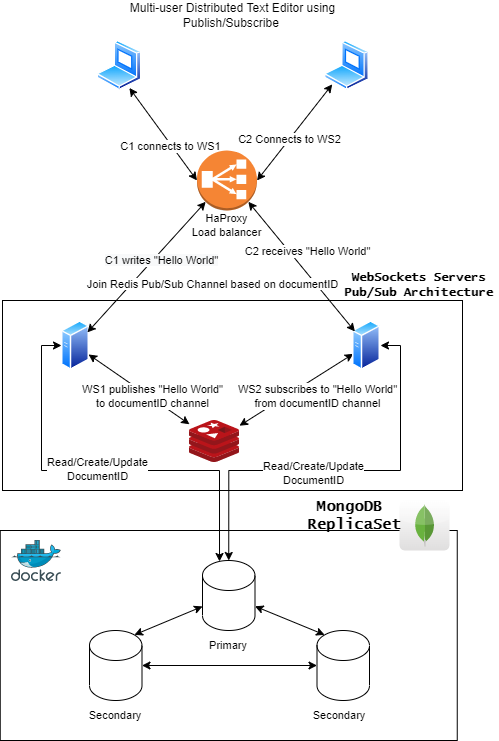

The diagram above was exported from draw.io. Its source (the exported page's mxGraphModel, read from the mxfile embedded in the PNG):
<mxGraphModel dx="1007" dy="644" grid="1" gridSize="10" guides="1" tooltips="1" connect="1" arrows="1" fold="1" page="1" pageScale="1" pageWidth="850" pageHeight="1100" math="0" shadow="0">
  <root>
    <mxCell id="0" />
    <mxCell id="1" parent="0" />
    <mxCell id="kSDzsmxgTj_N8TkI6QgM-19" value="" style="rounded=0;whiteSpace=wrap;html=1;fontSize=11;" parent="1" vertex="1">
      <mxGeometry x="160.75" y="790" width="457" height="210" as="geometry" />
    </mxCell>
    <mxCell id="8jeDCrWK1Eqd4WJG0Ccv-8" style="rounded=0;orthogonalLoop=1;jettySize=auto;html=1;startArrow=classic;startFill=1;entryX=0;entryY=0.5;entryDx=0;entryDy=0;entryPerimeter=0;exitX=0.75;exitY=1;exitDx=0;exitDy=0;" parent="1" source="8jeDCrWK1Eqd4WJG0Ccv-1" target="8jeDCrWK1Eqd4WJG0Ccv-25" edge="1">
      <mxGeometry relative="1" as="geometry">
        <mxPoint x="207.4982449579942" y="297.9967414963186" as="sourcePoint" />
        <mxPoint x="247.5" y="388" as="targetPoint" />
      </mxGeometry>
    </mxCell>
    <mxCell id="kSDzsmxgTj_N8TkI6QgM-12" value="C1 connects to WS1" style="edgeLabel;html=1;align=center;verticalAlign=middle;resizable=0;points=[];" parent="8jeDCrWK1Eqd4WJG0Ccv-8" vertex="1" connectable="0">
      <mxGeometry x="0.2372" y="-1" relative="1" as="geometry">
        <mxPoint as="offset" />
      </mxGeometry>
    </mxCell>
    <mxCell id="8jeDCrWK1Eqd4WJG0Ccv-1" value="" style="aspect=fixed;perimeter=ellipsePerimeter;html=1;align=center;shadow=0;dashed=0;spacingTop=3;image;image=img/lib/active_directory/laptop_client.svg;" parent="1" vertex="1">
      <mxGeometry x="257.5" y="300" width="45" height="50" as="geometry" />
    </mxCell>
    <mxCell id="8jeDCrWK1Eqd4WJG0Ccv-10" style="edgeStyle=none;rounded=0;orthogonalLoop=1;jettySize=auto;html=1;startArrow=classic;startFill=1;entryX=1;entryY=0.5;entryDx=0;entryDy=0;entryPerimeter=0;" parent="1" source="8jeDCrWK1Eqd4WJG0Ccv-3" target="8jeDCrWK1Eqd4WJG0Ccv-25" edge="1">
      <mxGeometry relative="1" as="geometry">
        <mxPoint x="507.5" y="398" as="targetPoint" />
      </mxGeometry>
    </mxCell>
    <mxCell id="kSDzsmxgTj_N8TkI6QgM-13" value="C2 Connects to WS2" style="edgeLabel;html=1;align=center;verticalAlign=middle;resizable=0;points=[];" parent="8jeDCrWK1Eqd4WJG0Ccv-10" vertex="1" connectable="0">
      <mxGeometry x="0.1423" relative="1" as="geometry">
        <mxPoint as="offset" />
      </mxGeometry>
    </mxCell>
    <mxCell id="8jeDCrWK1Eqd4WJG0Ccv-3" value="" style="aspect=fixed;perimeter=ellipsePerimeter;html=1;align=center;shadow=0;dashed=0;spacingTop=3;image;image=img/lib/active_directory/laptop_client.svg;" parent="1" vertex="1">
      <mxGeometry x="485" y="300" width="45" height="50" as="geometry" />
    </mxCell>
    <mxCell id="8jeDCrWK1Eqd4WJG0Ccv-6" value="" style="rounded=0;whiteSpace=wrap;html=1;" parent="1" vertex="1">
      <mxGeometry x="163" y="560" width="460" height="190" as="geometry" />
    </mxCell>
    <mxCell id="kSDzsmxgTj_N8TkI6QgM-3" style="rounded=0;orthogonalLoop=1;jettySize=auto;html=1;startArrow=classic;startFill=1;" parent="1" source="8jeDCrWK1Eqd4WJG0Ccv-7" target="8jeDCrWK1Eqd4WJG0Ccv-38" edge="1">
      <mxGeometry relative="1" as="geometry" />
    </mxCell>
    <mxCell id="kSDzsmxgTj_N8TkI6QgM-4" value="WS1 publishes &quot;Hello World&quot;&lt;br&gt;to documentID channel" style="edgeLabel;html=1;align=center;verticalAlign=middle;resizable=0;points=[];" parent="kSDzsmxgTj_N8TkI6QgM-3" vertex="1" connectable="0">
      <mxGeometry x="0.2311" y="2" relative="1" as="geometry">
        <mxPoint as="offset" />
      </mxGeometry>
    </mxCell>
    <mxCell id="kSDzsmxgTj_N8TkI6QgM-30" style="edgeStyle=orthogonalEdgeStyle;rounded=0;orthogonalLoop=1;jettySize=auto;html=1;fontSize=11;startArrow=classic;startFill=1;exitX=0;exitY=0.5;exitDx=0;exitDy=0;entryX=0.324;entryY=0.014;entryDx=0;entryDy=0;entryPerimeter=0;" parent="1" source="8jeDCrWK1Eqd4WJG0Ccv-7" target="kSDzsmxgTj_N8TkI6QgM-21" edge="1">
      <mxGeometry relative="1" as="geometry">
        <Array as="points">
          <mxPoint x="202" y="605" />
          <mxPoint x="202" y="730" />
          <mxPoint x="380" y="730" />
        </Array>
      </mxGeometry>
    </mxCell>
    <mxCell id="kSDzsmxgTj_N8TkI6QgM-32" value="Read/Create/Update&lt;br&gt;DocumentID" style="edgeLabel;html=1;align=center;verticalAlign=middle;resizable=0;points=[];fontSize=11;" parent="kSDzsmxgTj_N8TkI6QgM-30" vertex="1" connectable="0">
      <mxGeometry x="-0.036" y="2" relative="1" as="geometry">
        <mxPoint as="offset" />
      </mxGeometry>
    </mxCell>
    <mxCell id="8jeDCrWK1Eqd4WJG0Ccv-7" value="" style="aspect=fixed;perimeter=ellipsePerimeter;html=1;align=center;shadow=0;dashed=0;spacingTop=3;image;image=img/lib/active_directory/generic_server.svg;" parent="1" vertex="1">
      <mxGeometry x="222" y="580" width="28.000000000000004" height="50" as="geometry" />
    </mxCell>
    <mxCell id="kSDzsmxgTj_N8TkI6QgM-5" style="edgeStyle=none;rounded=0;orthogonalLoop=1;jettySize=auto;html=1;startArrow=classic;startFill=1;" parent="1" source="8jeDCrWK1Eqd4WJG0Ccv-11" target="8jeDCrWK1Eqd4WJG0Ccv-38" edge="1">
      <mxGeometry relative="1" as="geometry" />
    </mxCell>
    <mxCell id="kSDzsmxgTj_N8TkI6QgM-8" value="WS2 subscribes to &quot;Hello World&quot;&lt;br&gt;from documentID channel" style="edgeLabel;html=1;align=center;verticalAlign=middle;resizable=0;points=[];" parent="kSDzsmxgTj_N8TkI6QgM-5" vertex="1" connectable="0">
      <mxGeometry x="0.2022" y="-3" relative="1" as="geometry">
        <mxPoint x="34" y="1" as="offset" />
      </mxGeometry>
    </mxCell>
    <mxCell id="kSDzsmxgTj_N8TkI6QgM-31" style="edgeStyle=orthogonalEdgeStyle;rounded=0;orthogonalLoop=1;jettySize=auto;html=1;entryX=0.5;entryY=0;entryDx=0;entryDy=0;fontSize=11;startArrow=classic;startFill=1;exitX=1;exitY=0.5;exitDx=0;exitDy=0;entryPerimeter=0;" parent="1" source="8jeDCrWK1Eqd4WJG0Ccv-11" target="kSDzsmxgTj_N8TkI6QgM-21" edge="1">
      <mxGeometry relative="1" as="geometry">
        <Array as="points">
          <mxPoint x="561" y="605" />
          <mxPoint x="561" y="730" />
          <mxPoint x="389" y="730" />
        </Array>
      </mxGeometry>
    </mxCell>
    <mxCell id="kSDzsmxgTj_N8TkI6QgM-33" value="Read/Create/Update&lt;br&gt;DocumentID" style="edgeLabel;html=1;align=center;verticalAlign=middle;resizable=0;points=[];fontSize=11;" parent="kSDzsmxgTj_N8TkI6QgM-31" vertex="1" connectable="0">
      <mxGeometry x="0.145" y="2" relative="1" as="geometry">
        <mxPoint as="offset" />
      </mxGeometry>
    </mxCell>
    <mxCell id="8jeDCrWK1Eqd4WJG0Ccv-11" value="" style="aspect=fixed;perimeter=ellipsePerimeter;html=1;align=center;shadow=0;dashed=0;spacingTop=3;image;image=img/lib/active_directory/generic_server.svg;" parent="1" vertex="1">
      <mxGeometry x="513" y="580" width="28.000000000000004" height="50" as="geometry" />
    </mxCell>
    <mxCell id="8jeDCrWK1Eqd4WJG0Ccv-18" value="Multi-user&amp;nbsp;Distributed Text Editor using Publish/Subscribe&amp;nbsp;" style="text;html=1;strokeColor=none;fillColor=none;align=center;verticalAlign=middle;whiteSpace=wrap;rounded=0;" parent="1" vertex="1">
      <mxGeometry x="250.5" y="260" width="285" height="30" as="geometry" />
    </mxCell>
    <mxCell id="8jeDCrWK1Eqd4WJG0Ccv-33" style="edgeStyle=none;rounded=0;orthogonalLoop=1;jettySize=auto;html=1;startArrow=classic;startFill=1;exitX=0.145;exitY=0.855;exitDx=0;exitDy=0;exitPerimeter=0;" parent="1" source="8jeDCrWK1Eqd4WJG0Ccv-25" target="8jeDCrWK1Eqd4WJG0Ccv-7" edge="1">
      <mxGeometry relative="1" as="geometry">
        <mxPoint x="360" y="460" as="sourcePoint" />
        <mxPoint x="390" y="560" as="targetPoint" />
      </mxGeometry>
    </mxCell>
    <mxCell id="kSDzsmxgTj_N8TkI6QgM-40" value="&lt;span style=&quot;background-color: rgb(248, 249, 250);&quot;&gt;C1 writes &quot;Hello World&quot;&lt;/span&gt;" style="edgeLabel;html=1;align=center;verticalAlign=middle;resizable=0;points=[];fontSize=11;fontFamily=Helvetica;" parent="8jeDCrWK1Eqd4WJG0Ccv-33" vertex="1" connectable="0">
      <mxGeometry x="-0.2619" y="-1" relative="1" as="geometry">
        <mxPoint y="11" as="offset" />
      </mxGeometry>
    </mxCell>
    <mxCell id="8jeDCrWK1Eqd4WJG0Ccv-38" value="" style="sketch=0;aspect=fixed;html=1;points=[];align=center;image;fontSize=12;image=img/lib/mscae/Cache_Redis_Product.svg;" parent="1" vertex="1">
      <mxGeometry x="350" y="680" width="50" height="42" as="geometry" />
    </mxCell>
    <mxCell id="kSDzsmxgTj_N8TkI6QgM-7" style="edgeStyle=none;rounded=0;orthogonalLoop=1;jettySize=auto;html=1;startArrow=classic;startFill=1;exitX=0.855;exitY=0.855;exitDx=0;exitDy=0;exitPerimeter=0;" parent="1" source="8jeDCrWK1Eqd4WJG0Ccv-25" target="8jeDCrWK1Eqd4WJG0Ccv-11" edge="1">
      <mxGeometry relative="1" as="geometry" />
    </mxCell>
    <mxCell id="kSDzsmxgTj_N8TkI6QgM-16" value="C2 receives &quot;Hello World&quot;" style="edgeLabel;html=1;align=center;verticalAlign=middle;resizable=0;points=[];" parent="kSDzsmxgTj_N8TkI6QgM-7" vertex="1" connectable="0">
      <mxGeometry x="-0.1029" relative="1" as="geometry">
        <mxPoint x="11" y="-9" as="offset" />
      </mxGeometry>
    </mxCell>
    <mxCell id="kSDzsmxgTj_N8TkI6QgM-20" value="" style="dashed=0;outlineConnect=0;html=1;align=center;labelPosition=center;verticalLabelPosition=bottom;verticalAlign=top;shape=mxgraph.webicons.mongodb;gradientColor=#DFDEDE;fontSize=11;" parent="1" vertex="1">
      <mxGeometry x="560" y="760" width="50" height="50" as="geometry" />
    </mxCell>
    <mxCell id="kSDzsmxgTj_N8TkI6QgM-24" style="edgeStyle=none;rounded=0;orthogonalLoop=1;jettySize=auto;html=1;entryX=0.855;entryY=0;entryDx=0;entryDy=4.35;entryPerimeter=0;fontSize=11;startArrow=classic;startFill=1;" parent="1" source="kSDzsmxgTj_N8TkI6QgM-21" target="kSDzsmxgTj_N8TkI6QgM-22" edge="1">
      <mxGeometry relative="1" as="geometry" />
    </mxCell>
    <mxCell id="kSDzsmxgTj_N8TkI6QgM-25" style="edgeStyle=none;rounded=0;orthogonalLoop=1;jettySize=auto;html=1;entryX=0.145;entryY=0;entryDx=0;entryDy=4.35;entryPerimeter=0;fontSize=11;startArrow=classic;startFill=1;" parent="1" source="kSDzsmxgTj_N8TkI6QgM-21" target="kSDzsmxgTj_N8TkI6QgM-23" edge="1">
      <mxGeometry relative="1" as="geometry" />
    </mxCell>
    <mxCell id="kSDzsmxgTj_N8TkI6QgM-21" value="" style="shape=cylinder3;whiteSpace=wrap;html=1;boundedLbl=1;backgroundOutline=1;size=15;fontSize=11;" parent="1" vertex="1">
      <mxGeometry x="363" y="820" width="52.5" height="70" as="geometry" />
    </mxCell>
    <mxCell id="kSDzsmxgTj_N8TkI6QgM-22" value="" style="shape=cylinder3;whiteSpace=wrap;html=1;boundedLbl=1;backgroundOutline=1;size=15;fontSize=11;" parent="1" vertex="1">
      <mxGeometry x="250" y="890" width="52.5" height="70" as="geometry" />
    </mxCell>
    <mxCell id="kSDzsmxgTj_N8TkI6QgM-26" style="edgeStyle=none;rounded=0;orthogonalLoop=1;jettySize=auto;html=1;fontSize=11;startArrow=classic;startFill=1;" parent="1" source="kSDzsmxgTj_N8TkI6QgM-23" target="kSDzsmxgTj_N8TkI6QgM-22" edge="1">
      <mxGeometry relative="1" as="geometry" />
    </mxCell>
    <mxCell id="kSDzsmxgTj_N8TkI6QgM-23" value="" style="shape=cylinder3;whiteSpace=wrap;html=1;boundedLbl=1;backgroundOutline=1;size=15;fontSize=11;" parent="1" vertex="1">
      <mxGeometry x="477.5" y="890" width="52.5" height="70" as="geometry" />
    </mxCell>
    <mxCell id="kSDzsmxgTj_N8TkI6QgM-27" value="Secondary" style="text;html=1;strokeColor=none;fillColor=none;align=center;verticalAlign=middle;whiteSpace=wrap;rounded=0;fontSize=11;" parent="1" vertex="1">
      <mxGeometry x="246.25" y="960" width="60" height="30" as="geometry" />
    </mxCell>
    <mxCell id="kSDzsmxgTj_N8TkI6QgM-28" value="Secondary" style="text;html=1;strokeColor=none;fillColor=none;align=center;verticalAlign=middle;whiteSpace=wrap;rounded=0;fontSize=11;" parent="1" vertex="1">
      <mxGeometry x="470" y="960" width="60" height="30" as="geometry" />
    </mxCell>
    <mxCell id="kSDzsmxgTj_N8TkI6QgM-29" value="Primary" style="text;html=1;strokeColor=none;fillColor=none;align=center;verticalAlign=middle;whiteSpace=wrap;rounded=0;fontSize=11;" parent="1" vertex="1">
      <mxGeometry x="359.25" y="890" width="60" height="30" as="geometry" />
    </mxCell>
    <mxCell id="kSDzsmxgTj_N8TkI6QgM-34" value="MongoDB&amp;nbsp;&lt;br style=&quot;font-size: 15px;&quot;&gt;ReplicaSet" style="text;html=1;strokeColor=none;fillColor=none;align=center;verticalAlign=middle;whiteSpace=wrap;rounded=0;fontSize=15;fontFamily=Lucida Console;fontStyle=1" parent="1" vertex="1">
      <mxGeometry x="485" y="760" width="60" height="30" as="geometry" />
    </mxCell>
    <mxCell id="kSDzsmxgTj_N8TkI6QgM-35" value="WebSockets Servers&lt;br style=&quot;font-size: 12px;&quot;&gt;Pub/Sub Architecture" style="text;html=1;strokeColor=none;fillColor=none;align=center;verticalAlign=middle;whiteSpace=wrap;rounded=0;fontSize=12;fontFamily=Lucida Console;fontStyle=1" parent="1" vertex="1">
      <mxGeometry x="500" y="530" width="158.75" height="30" as="geometry" />
    </mxCell>
    <mxCell id="kSDzsmxgTj_N8TkI6QgM-36" value="&lt;span style=&quot;font-family: Helvetica; font-size: 11px; background-color: rgb(255, 255, 255);&quot;&gt;Join Redis Pub/Sub Channel based on documentID&lt;/span&gt;" style="text;html=1;strokeColor=none;fillColor=none;align=center;verticalAlign=middle;whiteSpace=wrap;rounded=0;fontFamily=Lucida Console;fontSize=12;" parent="1" vertex="1">
      <mxGeometry x="206" y="530" width="335" height="30" as="geometry" />
    </mxCell>
    <mxCell id="8jeDCrWK1Eqd4WJG0Ccv-25" value="" style="outlineConnect=0;dashed=0;verticalLabelPosition=bottom;verticalAlign=top;align=center;html=1;shape=mxgraph.aws3.classic_load_balancer;fillColor=#F58534;gradientColor=none;" parent="1" vertex="1">
      <mxGeometry x="357.5" y="410" width="60" height="60" as="geometry" />
    </mxCell>
    <mxCell id="kSDzsmxgTj_N8TkI6QgM-37" value="HaProxy&lt;br style=&quot;font-size: 11px;&quot;&gt;Load balancer" style="text;html=1;strokeColor=none;fillColor=none;align=center;verticalAlign=middle;whiteSpace=wrap;rounded=0;fontFamily=Helvetica;fontSize=11;labelBorderColor=none;" parent="1" vertex="1">
      <mxGeometry x="327" y="470" width="121" height="30" as="geometry" />
    </mxCell>
    <mxCell id="TtVtGrxChKm08Yfl21B2-1" value="" style="sketch=0;aspect=fixed;html=1;points=[];align=center;image;fontSize=12;image=img/lib/mscae/Docker.svg;" vertex="1" parent="1">
      <mxGeometry x="172" y="800" width="50" height="41" as="geometry" />
    </mxCell>
  </root>
</mxGraphModel>